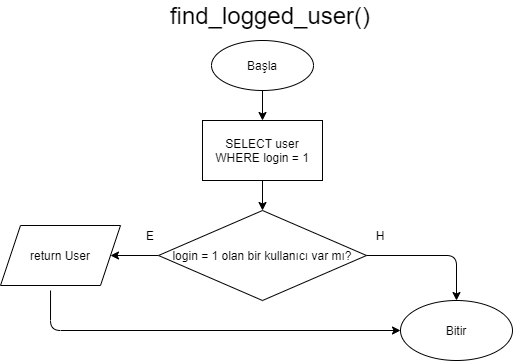

The diagram above was exported from draw.io. Its source (the exported page's mxGraphModel, read from the mxfile embedded in the PNG):
<mxGraphModel dx="868" dy="488" grid="1" gridSize="10" guides="1" tooltips="1" connect="1" arrows="1" fold="1" page="1" pageScale="1" pageWidth="583" pageHeight="413" math="0" shadow="0">
  <root>
    <mxCell id="0" />
    <mxCell id="1" parent="0" />
    <mxCell id="6AsZ1pjIoJWkoaVBZfkO-8" value="" style="edgeStyle=orthogonalEdgeStyle;rounded=0;orthogonalLoop=1;jettySize=auto;html=1;" edge="1" parent="1" source="6AsZ1pjIoJWkoaVBZfkO-1" target="6AsZ1pjIoJWkoaVBZfkO-2">
      <mxGeometry relative="1" as="geometry" />
    </mxCell>
    <mxCell id="6AsZ1pjIoJWkoaVBZfkO-1" value="Başla" style="ellipse;whiteSpace=wrap;html=1;" vertex="1" parent="1">
      <mxGeometry x="241" y="60" width="102" height="50" as="geometry" />
    </mxCell>
    <mxCell id="6AsZ1pjIoJWkoaVBZfkO-7" value="" style="edgeStyle=orthogonalEdgeStyle;rounded=0;orthogonalLoop=1;jettySize=auto;html=1;" edge="1" parent="1" source="6AsZ1pjIoJWkoaVBZfkO-2" target="6AsZ1pjIoJWkoaVBZfkO-3">
      <mxGeometry relative="1" as="geometry" />
    </mxCell>
    <mxCell id="6AsZ1pjIoJWkoaVBZfkO-2" value="SELECT user WHERE login = 1" style="rounded=0;whiteSpace=wrap;html=1;" vertex="1" parent="1">
      <mxGeometry x="232" y="140" width="120" height="60" as="geometry" />
    </mxCell>
    <mxCell id="6AsZ1pjIoJWkoaVBZfkO-6" value="" style="edgeStyle=orthogonalEdgeStyle;rounded=0;orthogonalLoop=1;jettySize=auto;html=1;" edge="1" parent="1" source="6AsZ1pjIoJWkoaVBZfkO-3" target="6AsZ1pjIoJWkoaVBZfkO-4">
      <mxGeometry relative="1" as="geometry" />
    </mxCell>
    <mxCell id="6AsZ1pjIoJWkoaVBZfkO-3" value="login = 1 olan bir kullanıcı var mı?" style="rhombus;whiteSpace=wrap;html=1;" vertex="1" parent="1">
      <mxGeometry x="188" y="230" width="208" height="90" as="geometry" />
    </mxCell>
    <mxCell id="6AsZ1pjIoJWkoaVBZfkO-4" value="return User" style="shape=parallelogram;perimeter=parallelogramPerimeter;whiteSpace=wrap;html=1;fixedSize=1;" vertex="1" parent="1">
      <mxGeometry x="30" y="245" width="120" height="60" as="geometry" />
    </mxCell>
    <mxCell id="6AsZ1pjIoJWkoaVBZfkO-5" value="Bitir" style="ellipse;whiteSpace=wrap;html=1;" vertex="1" parent="1">
      <mxGeometry x="430" y="320" width="112" height="60" as="geometry" />
    </mxCell>
    <mxCell id="6AsZ1pjIoJWkoaVBZfkO-9" value="" style="endArrow=classic;html=1;exitX=1;exitY=0.5;exitDx=0;exitDy=0;entryX=0.5;entryY=0;entryDx=0;entryDy=0;" edge="1" parent="1" source="6AsZ1pjIoJWkoaVBZfkO-3" target="6AsZ1pjIoJWkoaVBZfkO-5">
      <mxGeometry width="50" height="50" relative="1" as="geometry">
        <mxPoint x="480" y="240" as="sourcePoint" />
        <mxPoint x="530" y="190" as="targetPoint" />
        <Array as="points">
          <mxPoint x="486" y="275" />
        </Array>
      </mxGeometry>
    </mxCell>
    <mxCell id="6AsZ1pjIoJWkoaVBZfkO-10" value="" style="endArrow=classic;html=1;exitX=0.417;exitY=1.083;exitDx=0;exitDy=0;exitPerimeter=0;entryX=0;entryY=0.5;entryDx=0;entryDy=0;" edge="1" parent="1" source="6AsZ1pjIoJWkoaVBZfkO-4" target="6AsZ1pjIoJWkoaVBZfkO-5">
      <mxGeometry width="50" height="50" relative="1" as="geometry">
        <mxPoint x="90" y="390" as="sourcePoint" />
        <mxPoint x="140" y="340" as="targetPoint" />
        <Array as="points">
          <mxPoint x="80" y="350" />
        </Array>
      </mxGeometry>
    </mxCell>
    <mxCell id="6AsZ1pjIoJWkoaVBZfkO-11" value="E" style="text;html=1;strokeColor=none;fillColor=none;align=center;verticalAlign=middle;whiteSpace=wrap;rounded=0;" vertex="1" parent="1">
      <mxGeometry x="160" y="245" width="40" height="20" as="geometry" />
    </mxCell>
    <mxCell id="6AsZ1pjIoJWkoaVBZfkO-12" value="H" style="text;html=1;strokeColor=none;fillColor=none;align=center;verticalAlign=middle;whiteSpace=wrap;rounded=0;" vertex="1" parent="1">
      <mxGeometry x="390" y="245" width="40" height="20" as="geometry" />
    </mxCell>
    <mxCell id="6AsZ1pjIoJWkoaVBZfkO-13" value="&lt;font style=&quot;font-size: 24px&quot;&gt;find_logged_user()&lt;/font&gt;" style="text;html=1;strokeColor=none;fillColor=none;align=center;verticalAlign=middle;whiteSpace=wrap;rounded=0;" vertex="1" parent="1">
      <mxGeometry x="40" y="20" width="520" height="30" as="geometry" />
    </mxCell>
  </root>
</mxGraphModel>